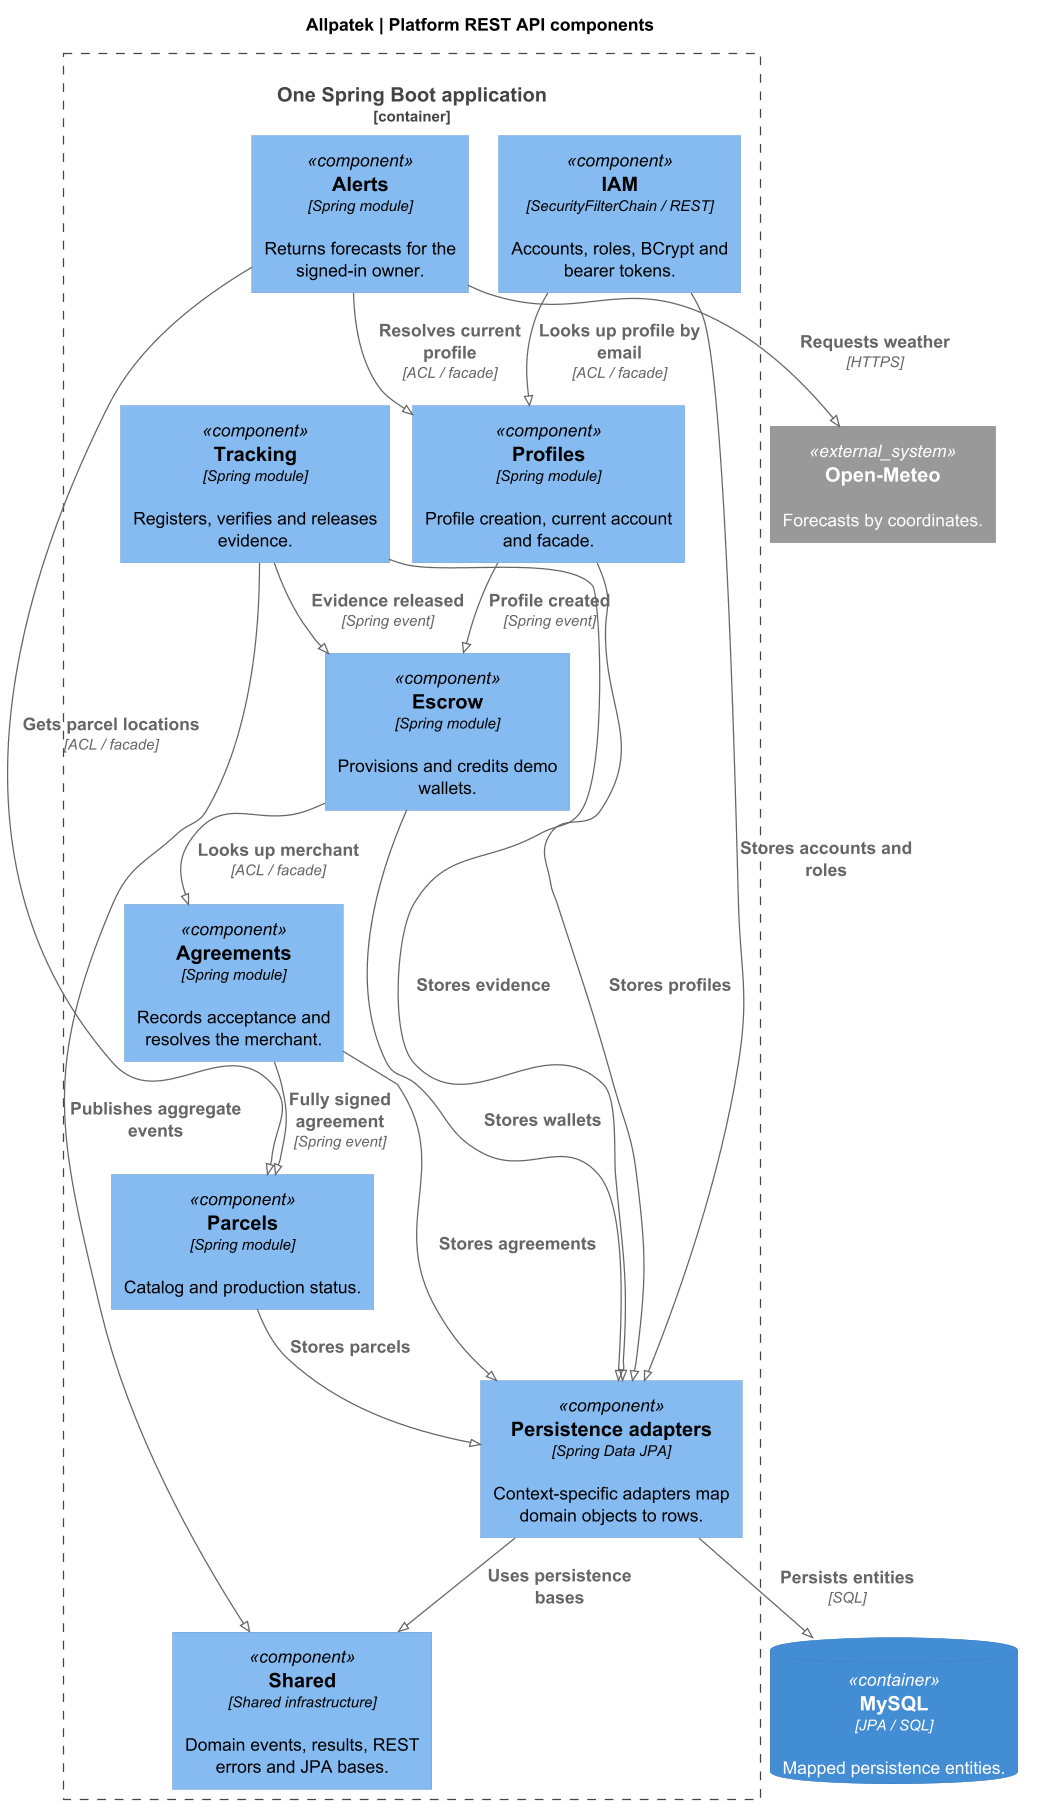

The diagram above was rendered by PlantUML. Its source (embedded in the PNG):
@startuml
!pragma layout smetana
!include <C4/C4_Component>
skinparam backgroundColor white
skinparam defaultFontName SansSerif
skinparam defaultFontSize 14
skinparam shadowing false
skinparam dpi 120
LAYOUT_TOP_DOWN()
title Allpatek | Platform REST API components
Container_Boundary(bound, "One Spring Boot application") {
  Component(iam, "IAM", "SecurityFilterChain / REST", "Accounts, roles, BCrypt and bearer tokens.")
  Component(pf, "Profiles", "Spring module", "Profile creation, current account and facade.")
  Component(pa, "Parcels", "Spring module", "Catalog and production status.")
  Component(ag, "Agreements", "Spring module", "Records acceptance and resolves the merchant.")
  Component(tr, "Tracking", "Spring module", "Registers, verifies and releases evidence.")
  Component(es, "Escrow", "Spring module", "Provisions and credits demo wallets.")
  Component(al, "Alerts", "Spring module", "Returns forecasts for the signed-in owner.")
  Component(sh, "Shared", "Shared infrastructure", "Domain events, results, REST errors and JPA bases.")
  Component(jpa, "Persistence adapters", "Spring Data JPA", "Context-specific adapters map domain objects to rows.")
}
ContainerDb(db, "MySQL", "JPA / SQL", "Mapped persistence entities.")
System_Ext(meteo, "Open-Meteo", "Forecasts by coordinates.")
Rel(iam, pf, "Looks up profile by email", "ACL / facade")
Rel(ag, pa, "Fully signed agreement", "Spring event")
Rel(pf, es, "Profile created", "Spring event")
Rel(tr, es, "Evidence released", "Spring event")
Rel(es, ag, "Looks up merchant", "ACL / facade")
Rel(al, pa, "Gets parcel locations", "ACL / facade")
Rel(al, pf, "Resolves current profile", "ACL / facade")
Rel(al, meteo, "Requests weather", "HTTPS")
Rel(jpa, db, "Persists entities", "SQL")
Rel(jpa, sh, "Uses persistence bases")
Rel(tr, sh, "Publishes aggregate events")
Rel(iam, jpa, "Stores accounts and roles")
Rel(pa, jpa, "Stores parcels")
Rel(pf, jpa, "Stores profiles")
Rel(ag, jpa, "Stores agreements")
Rel(tr, jpa, "Stores evidence")
Rel(es, jpa, "Stores wallets")
@enduml